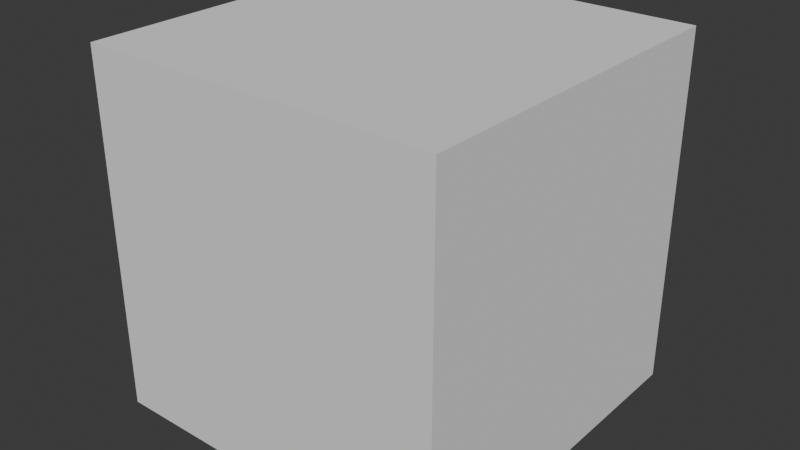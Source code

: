 # Source: bench_001.blend  (saved by Blender 5.0.119; exported with 4.5.12 LTS)
import bpy
from mathutils import Matrix  # noqa: F401  (used for matrix-valued properties, if any)

bpy.ops.wm.read_factory_settings(use_empty=True)
scene = bpy.context.scene
scene.name = 'Scene'

# ---- collections
col_collection = bpy.data.collections.new('Collection'); scene.collection.children.link(col_collection)

# ---- world
world_world = bpy.data.worlds.new('World'); scene.world = world_world
world_world.use_nodes = True; world_world.node_tree.nodes.clear()
_N = world_world.node_tree.nodes; _L = world_world.node_tree.links
n0 = _N.new('ShaderNodeOutputWorld'); n0.name = 'World Output'; n0.location = (200, 100)
n1 = _N.new('ShaderNodeBackground'); n1.name = 'Background'; n1.location = (-200, 100)
n1.inputs[0].default_value = (0.05088, 0.05088, 0.05088, 1.0)
_L.new(n1.outputs[0], n0.inputs[0])
n0.is_active_output = True
world_world.color = (0.05088, 0.05088, 0.05088)
world_world.sun_shadow_jitter_overblur = 0.0

# ---- meshes
me_cube_001 = bpy.data.meshes.new('Cube.001')
me_cube_001.from_pydata([(-1.0, -1.0, -1.0), (-1.0, -1.0, 1.0), (-1.0, 1.0, -1.0), (-1.0, 1.0, 1.0), (1.0, -1.0, -1.0), (1.0, -1.0, 1.0), (1.0, 1.0, -1.0), (1.0, 1.0, 1.0)], [], [(0, 1, 3, 2), (2, 3, 7, 6), (6, 7, 5, 4), (4, 5, 1, 0), (2, 6, 4, 0), (7, 3, 1, 5)])
_uv = me_cube_001.uv_layers.new(name='UVMap')
_uv.uv.foreach_set('vector', [0.375, 0.0, 0.625, 0.0, 0.625, 0.25, 0.375, 0.25, 0.375, 0.25, 0.625, 0.25, 0.625, 0.5, 0.375, 0.5, 0.375, 0.5, 0.625, 0.5, 0.625, 0.75, 0.375, 0.75, 0.375, 0.75, 0.625, 0.75, 0.625, 1.0, 0.375, 1.0, 0.125, 0.5, 0.375, 0.5, 0.375, 0.75, 0.125, 0.75, 0.625, 0.5, 0.875, 0.5, 0.875, 0.75, 0.625, 0.75])
me_cube_001.update()

# ---- objects
ob_bench_001 = bpy.data.objects.new('bench_001', me_cube_001)

# ---- transforms, parenting, visibility, modifiers, constraints
ob_bench_001.location = (0.0, 0.0, 0.0)

# ---- collection membership
col_collection.objects.link(ob_bench_001)

# ---- scene / render settings (as saved in the file)
scene.frame_start = 1; scene.frame_end = 250; scene.frame_set(1)
scene.render.engine = 'BLENDER_EEVEE_NEXT'
scene.render.bake_bias = 0.0
scene.render.bake_samples = 0
scene.cycles.sampling_pattern = 'TABULATED_SOBOL'
scene.eevee.use_volume_custom_range = False
bpy.context.view_layer.update()

# ---- added for rendering (the .blend has no active camera and no usable light): camera, sun
cam_auto = bpy.data.cameras.new('AutoCamera')
cam_auto.lens = 50.0
cam_auto.sensor_width = 36.0
cam_auto.clip_end = 1000.0
ob_auto_camera = bpy.data.objects.new('AutoCamera', cam_auto)
scene.collection.objects.link(ob_auto_camera)
ob_auto_camera.location = (3.20507, -3.84609, 2.56406)
ob_auto_camera.rotation_euler = (1.09748, -7.21219e-08, 0.694738)
scene.camera = ob_auto_camera
light_auto_sun = bpy.data.lights.new('AutoSun', 'SUN')
light_auto_sun.energy = 3.0
light_auto_sun.angle = 0.0523599
ob_auto_sun = bpy.data.objects.new('AutoSun', light_auto_sun)
scene.collection.objects.link(ob_auto_sun)
ob_auto_sun.rotation_euler = (0.872665, 0.174533, 0.523599)
bpy.context.view_layer.update()
